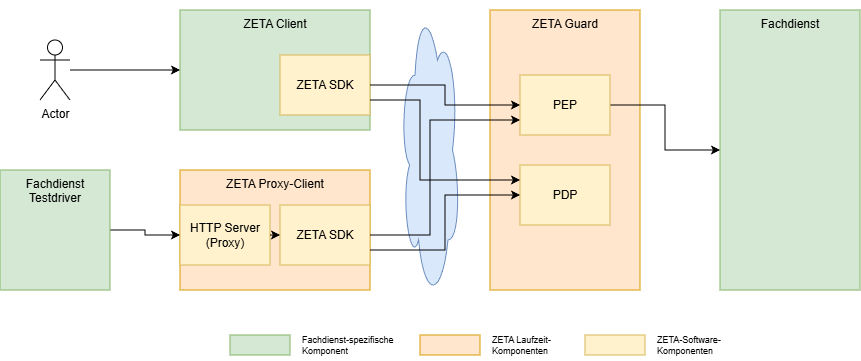

The diagram above was exported from draw.io. Its source (the exported page's mxGraphModel, read from the mxfile embedded in the PNG):
<mxGraphModel dx="1153" dy="638" grid="1" gridSize="10" guides="1" tooltips="1" connect="1" arrows="1" fold="1" page="1" pageScale="1" pageWidth="850" pageHeight="1100" math="0" shadow="0">
  <root>
    <mxCell id="0" />
    <mxCell id="1" parent="0" />
    <mxCell id="wpCnl03jY4Ou1qr4wgrb-26" parent="1" style="rounded=0;whiteSpace=wrap;html=1;verticalAlign=top;fillColor=#d5e8d4;strokeColor=#82b366;" value="Fachdienst" vertex="1">
      <mxGeometry height="280" width="140" x="790" y="320" as="geometry" />
    </mxCell>
    <mxCell id="wpCnl03jY4Ou1qr4wgrb-22" parent="1" style="ellipse;shape=cloud;whiteSpace=wrap;html=1;fillColor=#dae8fc;strokeColor=#6c8ebf;" value="" vertex="1">
      <mxGeometry height="300" width="60" x="470" y="310" as="geometry" />
    </mxCell>
    <mxCell id="wpCnl03jY4Ou1qr4wgrb-1" parent="1" style="rounded=0;whiteSpace=wrap;html=1;verticalAlign=top;fillColor=#d5e8d4;strokeColor=#82b366;" value="ZETA Client" vertex="1">
      <mxGeometry height="120" width="190" x="250" y="320" as="geometry" />
    </mxCell>
    <mxCell id="wpCnl03jY4Ou1qr4wgrb-2" parent="1" style="rounded=0;whiteSpace=wrap;html=1;fillColor=#fff2cc;strokeColor=#d6b656;" value="ZETA SDK" vertex="1">
      <mxGeometry height="60" width="90" x="350" y="365" as="geometry" />
    </mxCell>
    <mxCell id="wpCnl03jY4Ou1qr4wgrb-11" parent="1" style="rounded=0;whiteSpace=wrap;html=1;verticalAlign=top;fillColor=#ffe6cc;strokeColor=#d79b00;" value="ZETA Proxy-Client" vertex="1">
      <mxGeometry height="120" width="190" x="250" y="480" as="geometry" />
    </mxCell>
    <mxCell id="wpCnl03jY4Ou1qr4wgrb-12" parent="1" style="rounded=0;whiteSpace=wrap;html=1;fillColor=#fff2cc;strokeColor=#d6b656;" value="ZETA SDK" vertex="1">
      <mxGeometry height="60" width="90" x="350" y="515" as="geometry" />
    </mxCell>
    <mxCell id="wpCnl03jY4Ou1qr4wgrb-14" parent="1" style="rounded=0;whiteSpace=wrap;html=1;fillColor=#fff2cc;strokeColor=#d6b656;" value="HTTP Server (Proxy)" vertex="1">
      <mxGeometry height="60" width="90" x="250" y="515" as="geometry" />
    </mxCell>
    <mxCell id="wpCnl03jY4Ou1qr4wgrb-15" parent="1" style="rounded=0;whiteSpace=wrap;html=1;verticalAlign=top;fillColor=#ffe6cc;strokeColor=#d79b00;" value="ZETA Guard" vertex="1">
      <mxGeometry height="280" width="150" x="560" y="320" as="geometry" />
    </mxCell>
    <mxCell id="wpCnl03jY4Ou1qr4wgrb-28" edge="1" parent="1" source="wpCnl03jY4Ou1qr4wgrb-16" style="edgeStyle=orthogonalEdgeStyle;rounded=0;orthogonalLoop=1;jettySize=auto;html=1;entryX=0;entryY=0.5;entryDx=0;entryDy=0;" target="wpCnl03jY4Ou1qr4wgrb-26" value="">
      <mxGeometry relative="1" as="geometry">
        <mxPoint x="810" y="460" as="targetPoint" />
      </mxGeometry>
    </mxCell>
    <mxCell id="wpCnl03jY4Ou1qr4wgrb-16" parent="1" style="rounded=0;whiteSpace=wrap;html=1;fillColor=#fff2cc;strokeColor=#d6b656;" value="PEP" vertex="1">
      <mxGeometry height="60" width="90" x="590" y="385" as="geometry" />
    </mxCell>
    <mxCell id="wpCnl03jY4Ou1qr4wgrb-17" parent="1" style="rounded=0;whiteSpace=wrap;html=1;fillColor=#fff2cc;strokeColor=#d6b656;" value="PDP" vertex="1">
      <mxGeometry height="60" width="90" x="590" y="475" as="geometry" />
    </mxCell>
    <mxCell id="wpCnl03jY4Ou1qr4wgrb-18" edge="1" parent="1" source="wpCnl03jY4Ou1qr4wgrb-2" style="endArrow=classic;html=1;rounded=0;exitX=1;exitY=0.5;exitDx=0;exitDy=0;entryX=0;entryY=0.5;entryDx=0;entryDy=0;edgeStyle=orthogonalEdgeStyle;" target="wpCnl03jY4Ou1qr4wgrb-16" value="">
      <mxGeometry height="50" relative="1" width="50" as="geometry">
        <mxPoint x="550" y="615" as="sourcePoint" />
        <mxPoint x="600" y="565" as="targetPoint" />
      </mxGeometry>
    </mxCell>
    <mxCell id="wpCnl03jY4Ou1qr4wgrb-19" edge="1" parent="1" source="wpCnl03jY4Ou1qr4wgrb-12" style="endArrow=classic;html=1;rounded=0;entryX=0;entryY=0.75;entryDx=0;entryDy=0;edgeStyle=orthogonalEdgeStyle;exitX=1;exitY=0.5;exitDx=0;exitDy=0;" target="wpCnl03jY4Ou1qr4wgrb-16" value="">
      <mxGeometry height="50" relative="1" width="50" as="geometry">
        <Array as="points">
          <mxPoint x="500" y="545" />
          <mxPoint x="500" y="430" />
        </Array>
        <mxPoint x="450" y="542" as="sourcePoint" />
        <mxPoint x="660" y="485" as="targetPoint" />
      </mxGeometry>
    </mxCell>
    <mxCell id="wpCnl03jY4Ou1qr4wgrb-20" edge="1" parent="1" source="wpCnl03jY4Ou1qr4wgrb-12" style="endArrow=classic;html=1;rounded=0;entryX=0;entryY=0.5;entryDx=0;entryDy=0;edgeStyle=orthogonalEdgeStyle;exitX=1;exitY=0.75;exitDx=0;exitDy=0;" target="wpCnl03jY4Ou1qr4wgrb-17" value="">
      <mxGeometry height="50" relative="1" width="50" as="geometry">
        <mxPoint x="550" y="605" as="sourcePoint" />
        <mxPoint x="700" y="465" as="targetPoint" />
      </mxGeometry>
    </mxCell>
    <mxCell id="wpCnl03jY4Ou1qr4wgrb-21" edge="1" parent="1" source="wpCnl03jY4Ou1qr4wgrb-2" style="endArrow=classic;html=1;rounded=0;entryX=0;entryY=0.25;entryDx=0;entryDy=0;edgeStyle=orthogonalEdgeStyle;exitX=1;exitY=0.75;exitDx=0;exitDy=0;" target="wpCnl03jY4Ou1qr4wgrb-17" value="">
      <mxGeometry height="50" relative="1" width="50" as="geometry">
        <Array as="points">
          <mxPoint x="490" y="410" />
          <mxPoint x="490" y="490" />
        </Array>
        <mxPoint x="510" y="545" as="sourcePoint" />
        <mxPoint x="660" y="405" as="targetPoint" />
      </mxGeometry>
    </mxCell>
    <mxCell id="wpCnl03jY4Ou1qr4wgrb-29" edge="1" parent="1" source="wpCnl03jY4Ou1qr4wgrb-33" style="endArrow=classic;html=1;rounded=0;entryX=0;entryY=0.5;entryDx=0;entryDy=0;edgeStyle=orthogonalEdgeStyle;exitX=1;exitY=0.5;exitDx=0;exitDy=0;" target="wpCnl03jY4Ou1qr4wgrb-14" value="">
      <mxGeometry height="50" relative="1" width="50" as="geometry">
        <mxPoint x="200" y="545" as="sourcePoint" />
        <mxPoint x="610" y="555" as="targetPoint" />
      </mxGeometry>
    </mxCell>
    <mxCell id="wpCnl03jY4Ou1qr4wgrb-30" edge="1" parent="1" source="wpCnl03jY4Ou1qr4wgrb-14" style="endArrow=classic;html=1;rounded=0;entryX=0;entryY=0.5;entryDx=0;entryDy=0;edgeStyle=orthogonalEdgeStyle;exitX=1;exitY=0.5;exitDx=0;exitDy=0;" target="wpCnl03jY4Ou1qr4wgrb-12" value="">
      <mxGeometry height="50" relative="1" width="50" as="geometry">
        <mxPoint x="250" y="565" as="sourcePoint" />
        <mxPoint x="300" y="565" as="targetPoint" />
      </mxGeometry>
    </mxCell>
    <mxCell id="wpCnl03jY4Ou1qr4wgrb-31" parent="1" style="shape=umlActor;verticalLabelPosition=bottom;verticalAlign=top;html=1;outlineConnect=0;" value="Actor" vertex="1">
      <mxGeometry height="60" width="30" x="110" y="350" as="geometry" />
    </mxCell>
    <mxCell id="wpCnl03jY4Ou1qr4wgrb-32" edge="1" parent="1" source="wpCnl03jY4Ou1qr4wgrb-31" style="endArrow=classic;html=1;rounded=0;entryX=0;entryY=0.5;entryDx=0;entryDy=0;edgeStyle=orthogonalEdgeStyle;" target="wpCnl03jY4Ou1qr4wgrb-1" value="">
      <mxGeometry height="50" relative="1" width="50" as="geometry">
        <mxPoint x="200" y="560" as="sourcePoint" />
        <mxPoint x="250" y="560" as="targetPoint" />
      </mxGeometry>
    </mxCell>
    <mxCell id="wpCnl03jY4Ou1qr4wgrb-33" parent="1" style="rounded=0;whiteSpace=wrap;html=1;verticalAlign=top;fillColor=#d5e8d4;strokeColor=#82b366;" value="Fachdienst&lt;div&gt;Testdriver&lt;/div&gt;" vertex="1">
      <mxGeometry height="120" width="110" x="70" y="480" as="geometry" />
    </mxCell>
    <mxCell id="wpCnl03jY4Ou1qr4wgrb-34" parent="1" style="rounded=0;whiteSpace=wrap;html=1;verticalAlign=top;fillColor=#d5e8d4;strokeColor=#82b366;" value="" vertex="1">
      <mxGeometry height="20" width="60" x="300" y="645" as="geometry" />
    </mxCell>
    <mxCell id="wpCnl03jY4Ou1qr4wgrb-35" parent="1" style="text;html=1;whiteSpace=wrap;strokeColor=none;fillColor=none;align=left;verticalAlign=middle;rounded=0;fontSize=9;" value="Fachdienst-spezifische Komponent" vertex="1">
      <mxGeometry height="30" width="110" x="370" y="640" as="geometry" />
    </mxCell>
    <mxCell id="wpCnl03jY4Ou1qr4wgrb-36" parent="1" style="rounded=0;whiteSpace=wrap;html=1;verticalAlign=top;fillColor=#ffe6cc;strokeColor=#d79b00;" value="" vertex="1">
      <mxGeometry height="20" width="60" x="490" y="645" as="geometry" />
    </mxCell>
    <mxCell id="wpCnl03jY4Ou1qr4wgrb-38" parent="1" style="text;html=1;whiteSpace=wrap;strokeColor=none;fillColor=none;align=left;verticalAlign=middle;rounded=0;fontSize=9;" value="ZETA Laufzeit-Komponenten" vertex="1">
      <mxGeometry height="30" width="110" x="560" y="640" as="geometry" />
    </mxCell>
    <mxCell id="wpCnl03jY4Ou1qr4wgrb-39" parent="1" style="rounded=0;whiteSpace=wrap;html=1;verticalAlign=top;fillColor=#fff2cc;strokeColor=#d6b656;" value="" vertex="1">
      <mxGeometry height="20" width="60" x="655" y="645" as="geometry" />
    </mxCell>
    <mxCell id="wpCnl03jY4Ou1qr4wgrb-40" parent="1" style="text;html=1;whiteSpace=wrap;strokeColor=none;fillColor=none;align=left;verticalAlign=middle;rounded=0;fontSize=9;" value="ZETA-Software-Komponenten" vertex="1">
      <mxGeometry height="30" width="85" x="725" y="640" as="geometry" />
    </mxCell>
  </root>
</mxGraphModel>